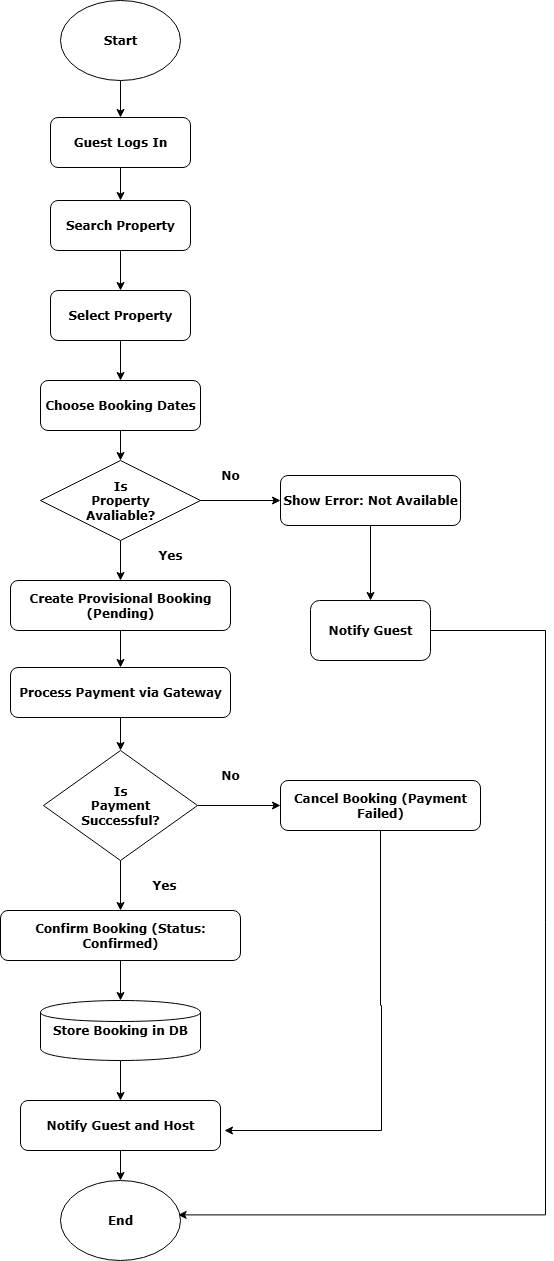

The diagram above was exported from draw.io. Its source (the exported page's mxGraphModel, read from the mxfile embedded in the PNG):
<mxGraphModel dx="174712" dy="123353" grid="1" gridSize="10" guides="1" tooltips="1" connect="1" arrows="1" fold="1" page="1" pageScale="1" pageWidth="827" pageHeight="1169" math="0" shadow="0">
  <root>
    <mxCell id="0" />
    <mxCell id="1" parent="0" />
    <mxCell id="2" value="" style="edgeStyle=orthogonalEdgeStyle;rounded=0;orthogonalLoop=1;jettySize=auto;html=1;fontFamily=Verdana;fontStyle=1;labelBackgroundColor=light-dark(default, #ffffff);" edge="1" source="3" target="5" parent="1">
      <mxGeometry relative="1" as="geometry" />
    </mxCell>
    <mxCell id="3" value="Guest Logs In" style="rounded=1;whiteSpace=wrap;html=1;fill=#dae8fc;stroke=#6c8ebf;fontFamily=Verdana;fontStyle=1;labelBackgroundColor=light-dark(default, #ffffff);" vertex="1" parent="1">
      <mxGeometry x="286" y="-123" width="140" height="50" as="geometry" />
    </mxCell>
    <mxCell id="4" value="" style="edgeStyle=orthogonalEdgeStyle;rounded=0;orthogonalLoop=1;jettySize=auto;html=1;fontFamily=Verdana;fontStyle=1;labelBackgroundColor=light-dark(default, #ffffff);" edge="1" source="5" target="7" parent="1">
      <mxGeometry relative="1" as="geometry" />
    </mxCell>
    <mxCell id="5" value="Search Property" style="rounded=1;whiteSpace=wrap;html=1;fill=#dae8fc;stroke=#6c8ebf;fontFamily=Verdana;fontStyle=1;labelBackgroundColor=light-dark(default, #ffffff);" vertex="1" parent="1">
      <mxGeometry x="286" y="-40" width="140" height="50" as="geometry" />
    </mxCell>
    <mxCell id="6" value="" style="edgeStyle=orthogonalEdgeStyle;rounded=0;orthogonalLoop=1;jettySize=auto;html=1;fontFamily=Verdana;fontStyle=1;labelBackgroundColor=light-dark(default, #ffffff);" edge="1" source="7" target="9" parent="1">
      <mxGeometry relative="1" as="geometry" />
    </mxCell>
    <mxCell id="7" value="Select Property" style="rounded=1;whiteSpace=wrap;html=1;fill=#dae8fc;stroke=#6c8ebf;fontFamily=Verdana;fontStyle=1;labelBackgroundColor=light-dark(default, #ffffff);" vertex="1" parent="1">
      <mxGeometry x="286" y="50" width="140" height="50" as="geometry" />
    </mxCell>
    <mxCell id="8" value="" style="edgeStyle=orthogonalEdgeStyle;rounded=0;orthogonalLoop=1;jettySize=auto;html=1;fontFamily=Verdana;fontStyle=1;labelBackgroundColor=light-dark(default, #ffffff);" edge="1" source="9" target="11" parent="1">
      <mxGeometry relative="1" as="geometry" />
    </mxCell>
    <mxCell id="9" value="Choose Booking Dates" style="rounded=1;whiteSpace=wrap;html=1;fill=#dae8fc;stroke=#6c8ebf;fontFamily=Verdana;fontStyle=1;labelBackgroundColor=light-dark(default, #ffffff);" vertex="1" parent="1">
      <mxGeometry x="276" y="140" width="160" height="50" as="geometry" />
    </mxCell>
    <mxCell id="10" value="" style="edgeStyle=orthogonalEdgeStyle;rounded=0;orthogonalLoop=1;jettySize=auto;html=1;fontFamily=Verdana;fontStyle=1;labelBackgroundColor=light-dark(default, #ffffff);" edge="1" source="11" target="15" parent="1">
      <mxGeometry relative="1" as="geometry" />
    </mxCell>
    <mxCell id="11" value="Is&lt;div&gt;Property&lt;/div&gt;&lt;div&gt;Avaliable?&lt;/div&gt;" style="rhombus;whiteSpace=wrap;html=1;fill=#fff2cc;stroke=#d6b656;fontFamily=Verdana;fontStyle=1;labelBackgroundColor=light-dark(default, #ffffff);" vertex="1" parent="1">
      <mxGeometry x="276" y="220" width="160" height="80" as="geometry" />
    </mxCell>
    <mxCell id="12" value="" style="edgeStyle=orthogonalEdgeStyle;rounded=0;orthogonalLoop=1;jettySize=auto;html=1;fontFamily=Verdana;fontStyle=1;labelBackgroundColor=light-dark(default, #ffffff);" edge="1" source="13" target="35" parent="1">
      <mxGeometry relative="1" as="geometry" />
    </mxCell>
    <mxCell id="13" value="Show Error: Not Available" style="rounded=1;whiteSpace=wrap;html=1;fill=#f8cecc;stroke=#b85450;fontFamily=Verdana;fontStyle=1;labelBackgroundColor=light-dark(default, #ffffff);" vertex="1" parent="1">
      <mxGeometry x="516" y="235" width="180" height="50" as="geometry" />
    </mxCell>
    <mxCell id="14" value="" style="edgeStyle=orthogonalEdgeStyle;rounded=0;orthogonalLoop=1;jettySize=auto;html=1;fontFamily=Verdana;fontStyle=1;labelBackgroundColor=light-dark(default, #ffffff);" edge="1" source="15" target="17" parent="1">
      <mxGeometry relative="1" as="geometry" />
    </mxCell>
    <mxCell id="15" value="Create Provisional Booking (Pending)" style="rounded=1;whiteSpace=wrap;html=1;fill=#e1d5e7;stroke=#9673a6;fontFamily=Verdana;fontStyle=1;labelBackgroundColor=light-dark(default, #ffffff);" vertex="1" parent="1">
      <mxGeometry x="246" y="340" width="220" height="50" as="geometry" />
    </mxCell>
    <mxCell id="16" value="" style="edgeStyle=orthogonalEdgeStyle;rounded=0;orthogonalLoop=1;jettySize=auto;html=1;fontFamily=Verdana;fontStyle=1;labelBackgroundColor=light-dark(default, #ffffff);" edge="1" source="17" target="31" parent="1">
      <mxGeometry relative="1" as="geometry" />
    </mxCell>
    <mxCell id="17" value="Process Payment via Gateway" style="rounded=1;whiteSpace=wrap;html=1;fill=#dae8fc;stroke=#6c8ebf;fontFamily=Verdana;fontStyle=1;labelBackgroundColor=light-dark(default, #ffffff);" vertex="1" parent="1">
      <mxGeometry x="246" y="427" width="220" height="50" as="geometry" />
    </mxCell>
    <mxCell id="18" style="edgeStyle=orthogonalEdgeStyle;rounded=0;orthogonalLoop=1;jettySize=auto;html=1;fontFamily=Verdana;fontStyle=1;labelBackgroundColor=light-dark(default, #ffffff);" edge="1" source="19" parent="1">
      <mxGeometry relative="1" as="geometry">
        <mxPoint x="460" y="890" as="targetPoint" />
        <Array as="points">
          <mxPoint x="616" y="765" />
          <mxPoint x="617" y="765" />
        </Array>
      </mxGeometry>
    </mxCell>
    <mxCell id="19" value="Cancel Booking (Payment Failed)" style="rounded=1;whiteSpace=wrap;html=1;fill=#f8cecc;stroke=#b85450;fontFamily=Verdana;fontStyle=1;labelBackgroundColor=light-dark(default, #ffffff);" vertex="1" parent="1">
      <mxGeometry x="516" y="540" width="200" height="50" as="geometry" />
    </mxCell>
    <mxCell id="20" value="" style="edgeStyle=orthogonalEdgeStyle;rounded=0;orthogonalLoop=1;jettySize=auto;html=1;fontFamily=Verdana;fontStyle=1;labelBackgroundColor=light-dark(default, #ffffff);" edge="1" source="21" target="23" parent="1">
      <mxGeometry relative="1" as="geometry" />
    </mxCell>
    <mxCell id="21" value="Confirm Booking (Status: Confirmed)" style="rounded=1;whiteSpace=wrap;html=1;fill=#e1d5e7;stroke=#9673a6;fontFamily=Verdana;fontStyle=1;labelBackgroundColor=light-dark(default, #ffffff);" vertex="1" parent="1">
      <mxGeometry x="236" y="670" width="240" height="50" as="geometry" />
    </mxCell>
    <mxCell id="22" value="" style="edgeStyle=orthogonalEdgeStyle;rounded=0;orthogonalLoop=1;jettySize=auto;html=1;fontFamily=Verdana;fontStyle=1;labelBackgroundColor=light-dark(default, #ffffff);" edge="1" source="23" target="25" parent="1">
      <mxGeometry relative="1" as="geometry" />
    </mxCell>
    <mxCell id="23" value="Store Booking in DB" style="shape=cylinder;whiteSpace=wrap;html=1;fill=#d5e8d4;stroke=#82b366;fontFamily=Verdana;fontStyle=1;labelBackgroundColor=light-dark(default, #ffffff);" vertex="1" parent="1">
      <mxGeometry x="276" y="760" width="160" height="60" as="geometry" />
    </mxCell>
    <mxCell id="24" value="" style="edgeStyle=orthogonalEdgeStyle;rounded=0;orthogonalLoop=1;jettySize=auto;html=1;" edge="1" source="25" target="36" parent="1">
      <mxGeometry relative="1" as="geometry" />
    </mxCell>
    <mxCell id="25" value="Notify Guest and Host" style="rounded=1;whiteSpace=wrap;html=1;fill=#fff2cc;stroke=#d6b656;fontFamily=Verdana;fontStyle=1;labelBackgroundColor=light-dark(default, #ffffff);" vertex="1" parent="1">
      <mxGeometry x="256" y="860" width="200" height="50" as="geometry" />
    </mxCell>
    <mxCell id="26" style="fontFamily=Verdana;fontStyle=1;labelBackgroundColor=light-dark(default, #ffffff);" edge="1" source="11" target="13" parent="1">
      <mxGeometry relative="1" as="geometry">
        <mxPoint x="466" y="227" as="targetPoint" />
      </mxGeometry>
    </mxCell>
    <mxCell id="27" value="No" style="text;html=1;align=center;verticalAlign=middle;whiteSpace=wrap;rounded=0;fontFamily=Verdana;fontStyle=1;labelBackgroundColor=light-dark(default, #ffffff);" vertex="1" parent="1">
      <mxGeometry x="436" y="220" width="60" height="30" as="geometry" />
    </mxCell>
    <mxCell id="28" value="Yes" style="text;html=1;align=center;verticalAlign=middle;whiteSpace=wrap;rounded=0;fontFamily=Verdana;fontStyle=1;labelBackgroundColor=light-dark(default, #ffffff);" vertex="1" parent="1">
      <mxGeometry x="376" y="300" width="60" height="30" as="geometry" />
    </mxCell>
    <mxCell id="29" value="" style="edgeStyle=orthogonalEdgeStyle;rounded=0;orthogonalLoop=1;jettySize=auto;html=1;fontFamily=Verdana;fontStyle=1;labelBackgroundColor=light-dark(default, #ffffff);" edge="1" source="31" target="21" parent="1">
      <mxGeometry relative="1" as="geometry" />
    </mxCell>
    <mxCell id="30" value="" style="edgeStyle=orthogonalEdgeStyle;rounded=0;orthogonalLoop=1;jettySize=auto;html=1;fontFamily=Verdana;fontStyle=1;labelBackgroundColor=light-dark(default, #ffffff);" edge="1" source="31" target="19" parent="1">
      <mxGeometry relative="1" as="geometry" />
    </mxCell>
    <mxCell id="31" value="Is&lt;div&gt;Payment&lt;/div&gt;&lt;div&gt;Successful?&lt;/div&gt;" style="rhombus;whiteSpace=wrap;html=1;fontFamily=Verdana;fontStyle=1;labelBackgroundColor=light-dark(default, #ffffff);" vertex="1" parent="1">
      <mxGeometry x="279" y="510" width="154" height="110" as="geometry" />
    </mxCell>
    <mxCell id="32" value="No" style="text;html=1;align=center;verticalAlign=middle;whiteSpace=wrap;rounded=0;fontFamily=Verdana;fontStyle=1;labelBackgroundColor=light-dark(default, #ffffff);" vertex="1" parent="1">
      <mxGeometry x="436" y="520" width="60" height="30" as="geometry" />
    </mxCell>
    <mxCell id="33" value="Yes" style="text;html=1;align=center;verticalAlign=middle;whiteSpace=wrap;rounded=0;fontFamily=Verdana;fontStyle=1;labelBackgroundColor=light-dark(default, #ffffff);" vertex="1" parent="1">
      <mxGeometry x="370" y="630" width="60" height="30" as="geometry" />
    </mxCell>
    <mxCell id="34" style="edgeStyle=orthogonalEdgeStyle;rounded=0;orthogonalLoop=1;jettySize=auto;html=1;entryX=1.076;entryY=0.488;entryDx=0;entryDy=0;entryPerimeter=0;fontFamily=Verdana;fontStyle=1;labelBackgroundColor=light-dark(default, #ffffff);" edge="1" source="35" parent="1">
      <mxGeometry relative="1" as="geometry">
        <mxPoint x="413.6000000000058" y="974.3999999999942" as="targetPoint" />
        <Array as="points">
          <mxPoint x="781" y="390" />
          <mxPoint x="781" y="974" />
        </Array>
      </mxGeometry>
    </mxCell>
    <mxCell id="35" value="Notify Guest" style="whiteSpace=wrap;html=1;rounded=1;fontFamily=Verdana;fontStyle=1;labelBackgroundColor=light-dark(default, #ffffff);" vertex="1" parent="1">
      <mxGeometry x="546" y="360" width="120" height="60" as="geometry" />
    </mxCell>
    <mxCell id="36" value="&lt;font face=&quot;Verdana&quot;&gt;&lt;b&gt;End&lt;/b&gt;&lt;/font&gt;" style="ellipse;whiteSpace=wrap;html=1;" vertex="1" parent="1">
      <mxGeometry x="296" y="940" width="120" height="80" as="geometry" />
    </mxCell>
    <mxCell id="37" value="" style="edgeStyle=orthogonalEdgeStyle;rounded=0;orthogonalLoop=1;jettySize=auto;html=1;" edge="1" source="38" target="3" parent="1">
      <mxGeometry relative="1" as="geometry" />
    </mxCell>
    <mxCell id="38" value="&lt;font face=&quot;Verdana&quot;&gt;&lt;b&gt;Start&lt;/b&gt;&lt;/font&gt;" style="ellipse;whiteSpace=wrap;html=1;" vertex="1" parent="1">
      <mxGeometry x="296" y="-240" width="120" height="80" as="geometry" />
    </mxCell>
  </root>
</mxGraphModel>